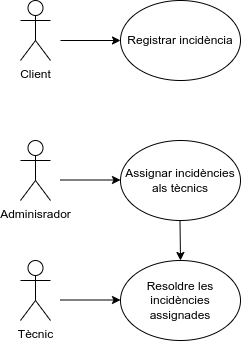

The diagram above was exported from draw.io. Its source (the exported page's mxGraphModel, read from the mxfile embedded in the PNG):
<mxGraphModel dx="1426" dy="753" grid="1" gridSize="10" guides="1" tooltips="1" connect="1" arrows="1" fold="1" page="1" pageScale="1" pageWidth="827" pageHeight="1169" math="0" shadow="0">
  <root>
    <mxCell id="0" />
    <mxCell id="1" parent="0" />
    <mxCell id="0LxkORm6BWnprYZIv_28-2" value="Client&lt;div&gt;&lt;br&gt;&lt;/div&gt;" style="shape=umlActor;verticalLabelPosition=bottom;verticalAlign=top;html=1;outlineConnect=0;" parent="1" vertex="1">
      <mxGeometry x="150" y="210" width="30" height="60" as="geometry" />
    </mxCell>
    <mxCell id="0LxkORm6BWnprYZIv_28-4" value="Adminisrador" style="shape=umlActor;verticalLabelPosition=bottom;verticalAlign=top;html=1;outlineConnect=0;" parent="1" vertex="1">
      <mxGeometry x="150" y="350" width="30" height="60" as="geometry" />
    </mxCell>
    <mxCell id="0LxkORm6BWnprYZIv_28-8" value="Tècnic" style="shape=umlActor;verticalLabelPosition=bottom;verticalAlign=top;html=1;outlineConnect=0;" parent="1" vertex="1">
      <mxGeometry x="150" y="470" width="30" height="60" as="geometry" />
    </mxCell>
    <mxCell id="0LxkORm6BWnprYZIv_28-15" value="" style="endArrow=classic;html=1;rounded=0;entryX=0.5;entryY=0;entryDx=0;entryDy=0;exitX=0.5;exitY=1;exitDx=0;exitDy=0;" parent="1" target="lX_Pxtu2MVFEiwr6N23i-6" edge="1">
      <mxGeometry width="50" height="50" relative="1" as="geometry">
        <mxPoint x="309.5" y="430" as="sourcePoint" />
        <mxPoint x="309.5" y="490" as="targetPoint" />
        <Array as="points" />
      </mxGeometry>
    </mxCell>
    <mxCell id="lX_Pxtu2MVFEiwr6N23i-1" value="Registrar incidència" style="ellipse;whiteSpace=wrap;html=1;" vertex="1" parent="1">
      <mxGeometry x="250" y="210" width="120" height="80" as="geometry" />
    </mxCell>
    <mxCell id="lX_Pxtu2MVFEiwr6N23i-2" value="" style="endArrow=classic;html=1;rounded=0;entryX=0;entryY=0.5;entryDx=0;entryDy=0;" edge="1" parent="1" target="lX_Pxtu2MVFEiwr6N23i-1">
      <mxGeometry width="50" height="50" relative="1" as="geometry">
        <mxPoint x="190" y="250" as="sourcePoint" />
        <mxPoint x="230" y="250" as="targetPoint" />
      </mxGeometry>
    </mxCell>
    <mxCell id="lX_Pxtu2MVFEiwr6N23i-4" value="" style="endArrow=classic;html=1;rounded=0;entryX=0;entryY=0.5;entryDx=0;entryDy=0;" edge="1" parent="1">
      <mxGeometry width="50" height="50" relative="1" as="geometry">
        <mxPoint x="190" y="389.5" as="sourcePoint" />
        <mxPoint x="250" y="389.5" as="targetPoint" />
      </mxGeometry>
    </mxCell>
    <mxCell id="lX_Pxtu2MVFEiwr6N23i-5" value="Assignar incidències als tècnics" style="ellipse;whiteSpace=wrap;html=1;" vertex="1" parent="1">
      <mxGeometry x="250" y="350" width="120" height="80" as="geometry" />
    </mxCell>
    <mxCell id="lX_Pxtu2MVFEiwr6N23i-6" value="Resoldre les incidències assignades" style="ellipse;whiteSpace=wrap;html=1;" vertex="1" parent="1">
      <mxGeometry x="250" y="470" width="120" height="80" as="geometry" />
    </mxCell>
    <mxCell id="lX_Pxtu2MVFEiwr6N23i-7" value="" style="endArrow=classic;html=1;rounded=0;entryX=0;entryY=0.5;entryDx=0;entryDy=0;" edge="1" parent="1">
      <mxGeometry width="50" height="50" relative="1" as="geometry">
        <mxPoint x="190" y="509.5" as="sourcePoint" />
        <mxPoint x="250" y="509.5" as="targetPoint" />
      </mxGeometry>
    </mxCell>
  </root>
</mxGraphModel>